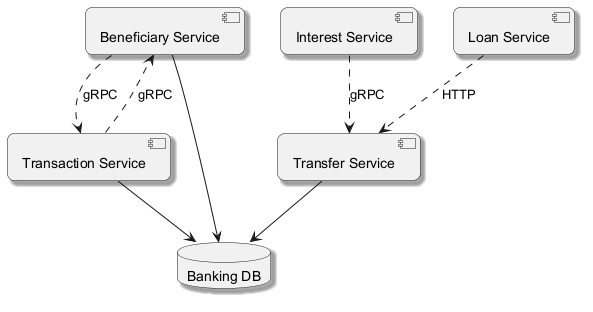

The diagram above was rendered by PlantUML. Its source (embedded in the PNG):
@startuml
skinparam backgroundColor #FFFFFF
skinparam roundCorner 15
skinparam shadowing true
component "Beneficiary Service" as C_BeneficiaryService
component "Interest Service" as C_InterestService
component "Transaction Service" as C_TransactionService
component "Loan Service" as C_LoanService
component "Transfer Service" as C_TransferService
database "Banking DB" as DB_banking
C_BeneficiaryService --> DB_banking
C_TransactionService --> DB_banking
C_TransferService --> DB_banking
C_TransactionService ..> C_BeneficiaryService : gRPC
C_BeneficiaryService ..> C_TransactionService : gRPC
C_InterestService ..> C_TransferService : gRPC
C_LoanService ..> C_TransferService : HTTP
@enduml